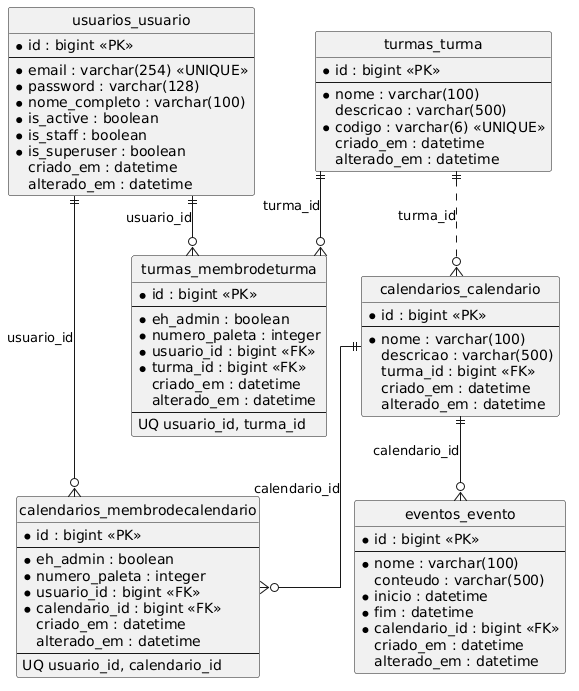

The diagram above was rendered by PlantUML. Its source (embedded in the PNG):
@startuml
hide circle
skinparam linetype ortho
skinparam entity {
  BackgroundColor White
  BorderColor #333333
}

entity "usuarios_usuario" as usuario {
  * id : bigint <<PK>>
  --
  * email : varchar(254) <<UNIQUE>>
  * password : varchar(128)
  * nome_completo : varchar(100)
  * is_active : boolean
  * is_staff : boolean
  * is_superuser : boolean
  criado_em : datetime
  alterado_em : datetime
}

entity "turmas_turma" as turma {
  * id : bigint <<PK>>
  --
  * nome : varchar(100)
  descricao : varchar(500)
  * codigo : varchar(6) <<UNIQUE>>
  criado_em : datetime
  alterado_em : datetime
}

entity "calendarios_calendario" as calendario {
  * id : bigint <<PK>>
  --
  * nome : varchar(100)
  descricao : varchar(500)
  turma_id : bigint <<FK>>
  criado_em : datetime
  alterado_em : datetime
}

entity "eventos_evento" as evento {
  * id : bigint <<PK>>
  --
  * nome : varchar(100)
  conteudo : varchar(500)
  * inicio : datetime
  * fim : datetime
  * calendario_id : bigint <<FK>>
  criado_em : datetime
  alterado_em : datetime
}

entity "turmas_membrodeturma" as membro_turma {
  * id : bigint <<PK>>
  --
  * eh_admin : boolean
  * numero_paleta : integer
  * usuario_id : bigint <<FK>>
  * turma_id : bigint <<FK>>
  criado_em : datetime
  alterado_em : datetime
  --
  UQ usuario_id, turma_id
}

entity "calendarios_membrodecalendario" as membro_calendario {
  * id : bigint <<PK>>
  --
  * eh_admin : boolean
  * numero_paleta : integer
  * usuario_id : bigint <<FK>>
  * calendario_id : bigint <<FK>>
  criado_em : datetime
  alterado_em : datetime
  --
  UQ usuario_id, calendario_id
}

turma ||..o{ calendario : "turma_id"
calendario ||--o{ evento : "calendario_id"
usuario ||--o{ membro_turma : "usuario_id"
turma ||--o{ membro_turma : "turma_id"
usuario ||--o{ membro_calendario : "usuario_id"
calendario ||--o{ membro_calendario : "calendario_id"
@enduml